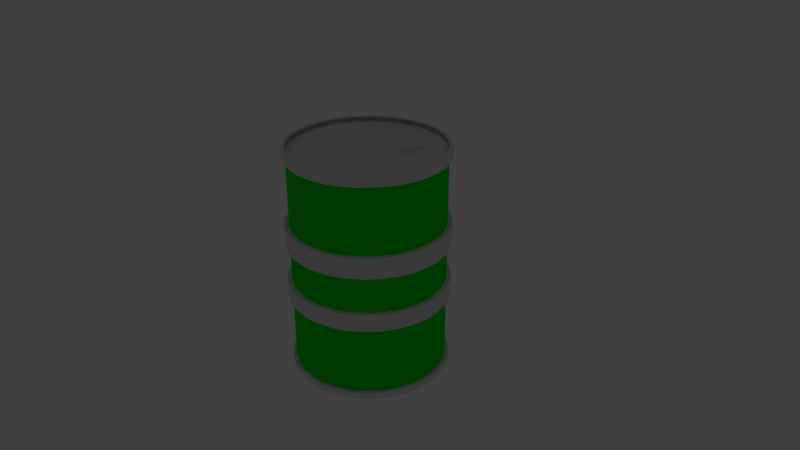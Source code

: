 # Source: blend.blend  (saved by Blender 2.79.0; exported with 4.5.12 LTS)
import bpy
from mathutils import Matrix  # noqa: F401  (used for matrix-valued properties, if any)

bpy.ops.wm.read_factory_settings(use_empty=True)
scene = bpy.context.scene
scene.name = 'Scene'

# ---- collections
col_collection_1 = bpy.data.collections.new('Collection 1'); scene.collection.children.link(col_collection_1)
col_collection_20 = bpy.data.collections.new('Collection 20'); scene.collection.children.link(col_collection_20)
col_collection_20.hide_render = True
col_collection_20.hide_viewport = True

# ---- materials (node trees are filled in below, after node groups)
mat_material_001 = bpy.data.materials.new('Material.001')
mat_material_001.alpha_threshold = 0.0
mat_material_001.use_transparent_shadow = False
mat_material_001.roughness = 0.5
mat_material = bpy.data.materials.new('Material')
mat_material.alpha_threshold = 0.0
mat_material.use_transparent_shadow = False
mat_material.diffuse_color = (0.8, 0.01289, 0.05845, 1.0)
mat_material.roughness = 0.5
mat_material_002 = bpy.data.materials.new('Material.002')
mat_material_002.alpha_threshold = 0.0
mat_material_002.use_transparent_shadow = False
mat_material_002.diffuse_color = (0.8, 0.1803, 0.6235, 1.0)
mat_material_002.roughness = 0.5
mat_material_003 = bpy.data.materials.new('Material.003')
mat_material_003.alpha_threshold = 0.0
mat_material_003.use_transparent_shadow = False
mat_material_003.diffuse_color = (0.0, 0.1246, 0.8, 1.0)
mat_material_003.roughness = 0.5
mat_material_004 = bpy.data.materials.new('Material.004')
mat_material_004.alpha_threshold = 0.0
mat_material_004.use_transparent_shadow = False
mat_material_004.diffuse_color = (0.8, 0.2227, 0.09072, 1.0)
mat_material_004.roughness = 0.5
mat_material_005 = bpy.data.materials.new('Material.005')
mat_material_005.alpha_threshold = 0.0
mat_material_005.use_transparent_shadow = False
mat_material_005.diffuse_color = (0.001138, 0.8, 0.004569, 1.0)
mat_material_005.roughness = 0.5

# ---- material node trees

# ---- world
world_world = bpy.data.worlds.new('World'); scene.world = world_world
world_world.color = (0.05088, 0.05088, 0.05088)
world_world.use_sun_shadow = False
world_world.sun_shadow_jitter_overblur = 0.0
world_world.cycles.sampling_method = 'MANUAL'

# ---- cameras
cam_camera = bpy.data.cameras.new('Camera')
cam_camera.clip_end = 100.0
cam_camera.lens = 35.0
cam_camera.sensor_width = 32.0
cam_camera.sensor_height = 18.0
cam_camera.ortho_scale = 7.314
cam_camera.dof.focus_distance = 0.0
cam_camera.dof.aperture_fstop = 128.0

# ---- lights
light_lamp = bpy.data.lights.new('Lamp', 'POINT')
light_lamp.transmission_factor = 0.0
light_lamp.cutoff_distance = 30.0
light_lamp.energy = 100.0
light_lamp.shadow_buffer_clip_start = 1.001
light_lamp.shadow_soft_size = 0.1
light_lamp.shadow_maximum_resolution = 0.006
light_lamp.use_absolute_resolution = True

# ---- meshes
me_cylinder = bpy.data.meshes.new('Cylinder')
me_cylinder.from_pydata([(0.0, 1.0, -1.0), (0.1951, 0.9808, -1.0), (0.3827, 0.9239, -1.0), (0.5556, 0.8315, -1.0), (0.7071, 0.7071, -1.0), (0.8315, 0.5556, -1.0), (0.9239, 0.3827, -1.0), (0.9808, 0.1951, -1.0), (1.0, 7.55e-08, -1.0), (0.9808, -0.1951, -1.0), (0.9239, -0.3827, -1.0), (0.8315, -0.5556, -1.0), (0.7071, -0.7071, -1.0), (0.5556, -0.8315, -1.0), (0.3827, -0.9239, -1.0), (0.1951, -0.9808, -1.0), (-3.258e-07, -1.0, -1.0), (-0.1951, -0.9808, -1.0), (-0.3827, -0.9239, -1.0), (-0.5556, -0.8315, -1.0), (-0.7071, -0.7071, -1.0), (-0.8315, -0.5556, -1.0), (-0.9239, -0.3827, -1.0), (-0.9808, -0.1951, -1.0), (-1.0, 9.656e-07, -1.0), (-0.9808, 0.1951, -1.0), (-0.9239, 0.3827, -1.0), (-0.8315, 0.5556, -1.0), (-0.7071, 0.7071, -1.0), (-0.5556, 0.8315, -1.0), (-0.3827, 0.9239, -1.0), (-0.1951, 0.9808, -1.0), (0.0, 1.0, -0.3333), (0.0, 1.0, 0.3333), (0.1951, 0.9808, 0.3333), (0.1951, 0.9808, -0.3333), (0.3827, 0.9239, 0.3333), (0.3827, 0.9239, -0.3333), (0.5556, 0.8315, 0.3333), (0.5556, 0.8315, -0.3333), (0.7071, 0.7071, 0.3333), (0.7071, 0.7071, -0.3333), (0.8315, 0.5556, 0.3333), (0.8315, 0.5556, -0.3333), (0.9239, 0.3827, 0.3333), (0.9239, 0.3827, -0.3333), (0.9808, 0.1951, 0.3333), (0.9808, 0.1951, -0.3333), (1.0, 7.55e-08, 0.3333), (1.0, 7.55e-08, -0.3333), (0.9808, -0.1951, 0.3333), (0.9808, -0.1951, -0.3333), (0.9239, -0.3827, 0.3333), (0.9239, -0.3827, -0.3333), (0.8315, -0.5556, 0.3333), (0.8315, -0.5556, -0.3333), (0.7071, -0.7071, 0.3333), (0.7071, -0.7071, -0.3333), (0.5556, -0.8315, 0.3333), (0.5556, -0.8315, -0.3333), (0.3827, -0.9239, 0.3333), (0.3827, -0.9239, -0.3333), (0.1951, -0.9808, 0.3333), (0.1951, -0.9808, -0.3333), (-3.258e-07, -1.0, 0.3333), (-3.258e-07, -1.0, -0.3333), (-0.1951, -0.9808, 0.3333), (-0.1951, -0.9808, -0.3333), (-0.3827, -0.9239, 0.3333), (-0.3827, -0.9239, -0.3333), (-0.5556, -0.8315, 0.3333), (-0.5556, -0.8315, -0.3333), (-0.7071, -0.7071, 0.3333), (-0.7071, -0.7071, -0.3333), (-0.8315, -0.5556, 0.3333), (-0.8315, -0.5556, -0.3333), (-0.9239, -0.3827, 0.3333), (-0.9239, -0.3827, -0.3333), (-0.9808, -0.1951, 0.3333), (-0.9808, -0.1951, -0.3333), (-1.0, 9.656e-07, 0.3333), (-1.0, 9.656e-07, -0.3333), (-0.9808, 0.1951, 0.3333), (-0.9808, 0.1951, -0.3333), (-0.9239, 0.3827, 0.3333), (-0.9239, 0.3827, -0.3333), (-0.8315, 0.5556, 0.3333), (-0.8315, 0.5556, -0.3333), (-0.7071, 0.7071, 0.3333), (-0.7071, 0.7071, -0.3333), (-0.5556, 0.8315, 0.3333), (-0.5556, 0.8315, -0.3333), (-0.3827, 0.9239, 0.3333), (-0.3827, 0.9239, -0.3333), (-0.1951, 0.9808, 0.3333), (-0.1951, 0.9808, -0.3333), (0.0, 1.0, 0.1504), (0.1951, 0.9808, 0.1504), (0.3827, 0.9239, 0.1504), (0.5556, 0.8315, 0.1504), (0.7071, 0.7071, 0.1504), (0.8315, 0.5556, 0.1504), (0.9239, 0.3827, 0.1504), (0.9808, 0.1951, 0.1504), (1.0, 7.55e-08, 0.1504), (0.9808, -0.1951, 0.1504), (0.9239, -0.3827, 0.1504), (0.8315, -0.5556, 0.1504), (0.7071, -0.7071, 0.1504), (0.5556, -0.8315, 0.1504), (0.3827, -0.9239, 0.1504), (0.1951, -0.9808, 0.1504), (-3.258e-07, -1.0, 0.1504), (-0.1951, -0.9808, 0.1504), (-0.3827, -0.9239, 0.1504), (-0.5556, -0.8315, 0.1504), (-0.7071, -0.7071, 0.1504), (-0.8315, -0.5556, 0.1504), (-0.9239, -0.3827, 0.1504), (-0.9808, -0.1951, 0.1504), (-1.0, 9.656e-07, 0.1504), (-0.9808, 0.1951, 0.1504), (-0.9239, 0.3827, 0.1504), (-0.8315, 0.5556, 0.1504), (-0.7071, 0.7071, 0.1504), (-0.5556, 0.8315, 0.1504), (-0.3827, 0.9239, 0.1504), (-0.1951, 0.9808, 0.1504), (0.1951, 0.9808, -0.1784), (0.3827, 0.9239, -0.1784), (0.5556, 0.8315, -0.1784), (0.7071, 0.7071, -0.1784), (0.8315, 0.5556, -0.1784), (0.9239, 0.3827, -0.1784), (0.9808, 0.1951, -0.1784), (1.0, 7.55e-08, -0.1784), (0.9808, -0.1951, -0.1784), (0.9239, -0.3827, -0.1784), (0.8315, -0.5556, -0.1784), (0.7071, -0.7071, -0.1784), (0.5556, -0.8315, -0.1784), (0.3827, -0.9239, -0.1784), (0.1951, -0.9808, -0.1784), (-3.258e-07, -1.0, -0.1784), (-0.1951, -0.9808, -0.1784), (-0.3827, -0.9239, -0.1784), (-0.5556, -0.8315, -0.1784), (-0.7071, -0.7071, -0.1784), (-0.8315, -0.5556, -0.1784), (-0.9239, -0.3827, -0.1784), (-0.9808, -0.1951, -0.1784), (-1.0, 9.656e-07, -0.1784), (-0.9808, 0.1951, -0.1784), (-0.9239, 0.3827, -0.1784), (-0.8315, 0.5556, -0.1784), (-0.7071, 0.7071, -0.1784), (-0.5556, 0.8315, -0.1784), (-0.3827, 0.9239, -0.1784), (-0.1951, 0.9808, -0.1784), (0.0, 1.0, -0.1784), (-0.2008, 1.039, 0.1504), (-0.2008, 1.039, 0.3333), (-0.005719, 1.058, 0.3333), (-0.005719, 1.058, 0.1504), (-0.5831, 0.8829, 0.1504), (-0.5831, 0.8829, 0.3333), (-0.4102, 0.9753, 0.3333), (-0.4102, 0.9753, 0.1504), (-0.8766, 0.5926, 0.1504), (-0.8766, 0.5926, 0.3333), (-0.7522, 0.7441, 0.3333), (-0.7522, 0.7441, 0.1504), (-1.037, 0.212, 0.1504), (-1.037, 0.212, 0.3333), (-0.9797, 0.3996, 0.3333), (-0.9797, 0.3996, 0.1504), (-1.039, -0.2008, 0.1504), (-1.039, -0.2008, 0.3333), (-1.058, -0.005718, 0.3333), (-1.058, -0.005718, 0.1504), (-0.8829, -0.5831, 0.1504), (-0.8829, -0.5831, 0.3333), (-0.9753, -0.4102, 0.3333), (-0.9753, -0.4102, 0.1504), (-0.5926, -0.8766, 0.1504), (-0.5926, -0.8766, 0.3333), (-0.7441, -0.7522, 0.3333), (-0.7441, -0.7522, 0.1504), (-0.212, -1.037, 0.1504), (-0.212, -1.037, 0.3333), (-0.3996, -0.9797, 0.3333), (-0.3996, -0.9797, 0.1504), (0.2008, -1.039, 0.1504), (0.2008, -1.039, 0.3333), (0.005718, -1.058, 0.3333), (0.005718, -1.058, 0.1504), (0.5831, -0.8829, 0.1504), (0.5831, -0.8829, 0.3333), (0.4102, -0.9753, 0.3333), (0.4102, -0.9753, 0.1504), (0.8766, -0.5926, 0.1504), (0.8766, -0.5926, 0.3333), (0.7522, -0.7441, 0.3333), (0.7522, -0.7441, 0.1504), (1.037, -0.212, 0.1504), (1.037, -0.212, 0.3333), (0.9797, -0.3996, 0.3333), (0.9797, -0.3996, 0.1504), (1.039, 0.2008, 0.1504), (1.039, 0.2008, 0.3333), (1.058, 0.005719, 0.3333), (1.058, 0.005719, 0.1504), (0.8829, 0.5831, 0.1504), (0.8829, 0.5831, 0.3333), (0.9753, 0.4102, 0.3333), (0.9753, 0.4102, 0.1504), (0.5926, 0.8766, 0.1504), (0.5926, 0.8766, 0.3333), (0.7441, 0.7522, 0.3333), (0.7441, 0.7522, 0.1504), (0.212, 1.037, 0.1504), (0.212, 1.037, 0.3333), (0.3996, 0.9797, 0.3333), (0.3996, 0.9797, 0.1504), (-0.2008, 1.039, -0.3333), (-0.2008, 1.039, -0.1784), (-0.005719, 1.058, -0.1784), (-0.005719, 1.058, -0.3333), (-0.5831, 0.8829, -0.3333), (-0.5831, 0.8829, -0.1784), (-0.4102, 0.9753, -0.1784), (-0.4102, 0.9753, -0.3333), (-0.8766, 0.5926, -0.3333), (-0.8766, 0.5926, -0.1784), (-0.7522, 0.7441, -0.1784), (-0.7522, 0.7441, -0.3333), (-1.037, 0.212, -0.3333), (-1.037, 0.212, -0.1784), (-0.9797, 0.3996, -0.1784), (-0.9797, 0.3996, -0.3333), (-1.039, -0.2008, -0.3333), (-1.039, -0.2008, -0.1784), (-1.058, -0.005718, -0.1784), (-1.058, -0.005718, -0.3333), (-0.8829, -0.5831, -0.3333), (-0.8829, -0.5831, -0.1784), (-0.9753, -0.4102, -0.1784), (-0.9753, -0.4102, -0.3333), (-0.5926, -0.8766, -0.3333), (-0.5926, -0.8766, -0.1784), (-0.7441, -0.7522, -0.1784), (-0.7441, -0.7522, -0.3333), (-0.212, -1.037, -0.3333), (-0.212, -1.037, -0.1784), (-0.3996, -0.9797, -0.1784), (-0.3996, -0.9797, -0.3333), (0.2008, -1.039, -0.3333), (0.2008, -1.039, -0.1784), (0.005718, -1.058, -0.1784), (0.005718, -1.058, -0.3333), (0.5831, -0.8829, -0.3333), (0.5831, -0.8829, -0.1784), (0.4102, -0.9753, -0.1784), (0.4102, -0.9753, -0.3333), (0.8766, -0.5926, -0.3333), (0.8766, -0.5926, -0.1784), (0.7522, -0.7441, -0.1784), (0.7522, -0.7441, -0.3333), (1.037, -0.212, -0.3333), (1.037, -0.212, -0.1784), (0.9797, -0.3996, -0.1784), (0.9797, -0.3996, -0.3333), (1.039, 0.2008, -0.3333), (1.039, 0.2008, -0.1784), (1.058, 0.005719, -0.1784), (1.058, 0.005719, -0.3333), (0.8829, 0.5831, -0.3333), (0.8829, 0.5831, -0.1784), (0.9753, 0.4102, -0.1784), (0.9753, 0.4102, -0.3333), (0.5926, 0.8766, -0.3333), (0.5926, 0.8766, -0.1784), (0.7441, 0.7522, -0.1784), (0.7441, 0.7522, -0.3333), (0.212, 1.037, -0.3333), (0.212, 1.037, -0.1784), (0.3996, 0.9797, -0.1784), (0.3996, 0.9797, -0.3333), (0.0, 1.0, 0.9282), (0.1951, 0.9808, 0.9282), (0.3827, 0.9239, 0.9282), (0.5556, 0.8315, 0.9282), (0.7071, 0.7071, 0.9282), (0.8315, 0.5556, 0.9282), (0.9239, 0.3827, 0.9282), (0.9808, 0.1951, 0.9282), (1.0, 7.55e-08, 0.9282), (0.9808, -0.1951, 0.9282), (0.9239, -0.3827, 0.9282), (0.8315, -0.5556, 0.9282), (0.7071, -0.7071, 0.9282), (0.5556, -0.8315, 0.9282), (0.3827, -0.9239, 0.9282), (0.1951, -0.9808, 0.9282), (-3.258e-07, -1.0, 0.9282), (-0.1951, -0.9808, 0.9282), (-0.3827, -0.9239, 0.9282), (-0.5556, -0.8315, 0.9282), (-0.7071, -0.7071, 0.9282), (-0.8315, -0.5556, 0.9282), (-0.9239, -0.3827, 0.9282), (-0.9808, -0.1951, 0.9282), (-1.0, 9.656e-07, 0.9282), (-0.9808, 0.1951, 0.9282), (-0.9239, 0.3827, 0.9282), (-0.8315, 0.5556, 0.9282), (-0.7071, 0.7071, 0.9282), (-0.5556, 0.8315, 0.9282), (-0.3827, 0.9239, 0.9282), (-0.1951, 0.9808, 0.9282), (0.1951, 0.9808, -0.9453), (0.3827, 0.9239, -0.9453), (0.5556, 0.8315, -0.9453), (0.7071, 0.7071, -0.9453), (0.8315, 0.5556, -0.9453), (0.9239, 0.3827, -0.9453), (0.9808, 0.1951, -0.9453), (1.0, 7.55e-08, -0.9453), (0.9808, -0.1951, -0.9453), (0.9239, -0.3827, -0.9453), (0.8315, -0.5556, -0.9453), (0.7071, -0.7071, -0.9453), (0.5556, -0.8315, -0.9453), (0.3827, -0.9239, -0.9453), (0.1951, -0.9808, -0.9453), (-3.258e-07, -1.0, -0.9453), (-0.1951, -0.9808, -0.9453), (-0.3827, -0.9239, -0.9453), (-0.5556, -0.8315, -0.9453), (-0.7071, -0.7071, -0.9453), (-0.8315, -0.5556, -0.9453), (-0.9239, -0.3827, -0.9453), (-0.9808, -0.1951, -0.9453), (-1.0, 9.656e-07, -0.9453), (-0.9808, 0.1951, -0.9453), (-0.9239, 0.3827, -0.9453), (-0.8315, 0.5556, -0.9453), (-0.7071, 0.7071, -0.9453), (-0.5556, 0.8315, -0.9453), (-0.3827, 0.9239, -0.9453), (-0.1951, 0.9808, -0.9453), (0.0, 1.0, -0.9453), (0.004572, 1.046, 0.9282), (0.1951, 0.9808, 1.004), (0.3827, 0.9239, 1.004), (0.1997, 1.027, 0.9282), (0.4047, 0.965, 0.9282), (0.5556, 0.8315, 1.004), (0.7071, 0.7071, 1.004), (0.5776, 0.8726, 0.9282), (0.7432, 0.7367, 0.9282), (0.8315, 0.5556, 1.004), (0.9239, 0.3827, 1.004), (0.8675, 0.5852, 0.9282), (0.9685, 0.3962, 0.9282), (0.9808, 0.1951, 1.004), (1.0, 7.55e-08, 1.004), (1.025, 0.2086, 0.9282), (1.046, -0.004572, 0.9282), (0.9808, -0.1951, 1.004), (0.9239, -0.3827, 1.004), (1.027, -0.1997, 0.9282), (0.965, -0.4047, 0.9282), (0.8315, -0.5556, 1.004), (0.7071, -0.7071, 1.004), (0.8726, -0.5776, 0.9282), (0.7367, -0.7432, 0.9282), (0.5556, -0.8315, 1.004), (0.3827, -0.9239, 1.004), (0.5852, -0.8675, 0.9282), (0.3962, -0.9685, 0.9282), (0.1951, -0.9808, 1.004), (-3.258e-07, -1.0, 1.004), (0.2086, -1.025, 0.9282), (-0.004573, -1.046, 0.9282), (-0.1951, -0.9808, 1.004), (-0.3827, -0.9239, 1.004), (-0.1997, -1.027, 0.9282), (-0.4047, -0.965, 0.9282), (-0.5556, -0.8315, 1.004), (-0.7071, -0.7071, 1.004), (-0.5776, -0.8726, 0.9282), (-0.7432, -0.7367, 0.9282), (-0.8315, -0.5556, 1.004), (-0.9239, -0.3827, 1.004), (-0.8675, -0.5852, 0.9282), (-0.9685, -0.3962, 0.9282), (-0.9808, -0.1951, 1.004), (-1.0, 9.656e-07, 1.004), (-1.025, -0.2086, 0.9282), (-1.046, 0.004573, 0.9282), (-0.9808, 0.1951, 1.004), (-0.9239, 0.3827, 1.004), (-1.027, 0.1997, 0.9282), (-0.965, 0.4047, 0.9282), (-0.8315, 0.5556, 1.004), (-0.7071, 0.7071, 1.004), (-0.8726, 0.5776, 0.9282), (-0.7367, 0.7432, 0.9282), (-0.5556, 0.8315, 1.004), (-0.3827, 0.9239, 1.004), (-0.5852, 0.8675, 0.9282), (-0.3962, 0.9685, 0.9282), (0.0, 1.0, 1.004), (-0.1951, 0.9808, 1.004), (-0.2086, 1.025, 0.9282), (-0.1997, 1.027, -1.0), (-0.1997, 1.027, -0.9453), (-0.004572, 1.046, -0.9453), (-0.004572, 1.046, -1.0), (-0.5776, 0.8726, -1.0), (-0.5776, 0.8726, -0.9453), (-0.4047, 0.965, -0.9453), (-0.4047, 0.965, -1.0), (-0.8675, 0.5852, -1.0), (-0.8675, 0.5852, -0.9453), (-0.7432, 0.7367, -0.9453), (-0.7432, 0.7367, -1.0), (-1.025, 0.2086, -1.0), (-1.025, 0.2086, -0.9453), (-0.9685, 0.3962, -0.9453), (-0.9685, 0.3962, -1.0), (-1.027, -0.1997, -1.0), (-1.027, -0.1997, -0.9453), (-1.046, -0.004571, -0.9453), (-1.046, -0.004571, -1.0), (-0.8726, -0.5776, -1.0), (-0.8726, -0.5776, -0.9453), (-0.965, -0.4047, -0.9453), (-0.965, -0.4047, -1.0), (-0.5852, -0.8675, -1.0), (-0.5852, -0.8675, -0.9453), (-0.7367, -0.7432, -0.9453), (-0.7367, -0.7432, -1.0), (-0.2086, -1.025, -1.0), (-0.2086, -1.025, -0.9453), (-0.3962, -0.9685, -0.9453), (-0.3962, -0.9685, -1.0), (0.1997, -1.027, -1.0), (0.1997, -1.027, -0.9453), (0.004572, -1.046, -0.9453), (0.004572, -1.046, -1.0), (0.5776, -0.8726, -1.0), (0.5776, -0.8726, -0.9453), (0.4047, -0.965, -0.9453), (0.4047, -0.965, -1.0), (0.8675, -0.5852, -1.0), (0.8675, -0.5852, -0.9453), (0.7432, -0.7367, -0.9453), (0.7432, -0.7367, -1.0), (1.025, -0.2086, -1.0), (1.025, -0.2086, -0.9453), (0.9685, -0.3962, -0.9453), (0.9685, -0.3962, -1.0), (1.027, 0.1997, -1.0), (1.027, 0.1997, -0.9453), (1.046, 0.004572, -0.9453), (1.046, 0.004572, -1.0), (0.8726, 0.5776, -1.0), (0.8726, 0.5776, -0.9453), (0.965, 0.4047, -0.9453), (0.965, 0.4047, -1.0), (0.5852, 0.8675, -1.0), (0.5852, 0.8675, -0.9453), (0.7367, 0.7432, -0.9453), (0.7367, 0.7432, -1.0), (0.2086, 1.025, -1.0), (0.2086, 1.025, -0.9453), (0.3962, 0.9685, -0.9453), (0.3962, 0.9685, -1.0), (0.004572, 1.046, 1.004), (0.1997, 1.027, 1.004), (0.4047, 0.965, 1.004), (0.5776, 0.8726, 1.004), (0.7432, 0.7367, 1.004), (0.8675, 0.5852, 1.004), (0.9685, 0.3962, 1.004), (1.025, 0.2086, 1.004), (1.046, -0.004572, 1.004), (1.027, -0.1997, 1.004), (0.965, -0.4047, 1.004), (0.8726, -0.5776, 1.004), (0.7367, -0.7432, 1.004), (0.5852, -0.8675, 1.004), (0.3962, -0.9685, 1.004), (0.2086, -1.025, 1.004), (-0.004573, -1.046, 1.004), (-0.1997, -1.027, 1.004), (-0.4047, -0.965, 1.004), (-0.5776, -0.8726, 1.004), (-0.7432, -0.7367, 1.004), (-0.8675, -0.5852, 1.004), (-0.9685, -0.3962, 1.004), (-1.025, -0.2086, 1.004), (-1.046, 0.004573, 1.004), (-1.027, 0.1997, 1.004), (-0.965, 0.4047, 1.004), (-0.8726, 0.5776, 1.004), (-0.7367, 0.7432, 1.004), (-0.5852, 0.8675, 1.004), (-0.3962, 0.9685, 1.004), (-0.2086, 1.025, 1.004), (-3.725e-09, 1.0, 0.9611), (0.1951, 0.9808, 0.9611), (0.3827, 0.9239, 0.9611), (0.5556, 0.8315, 0.9611), (0.7071, 0.7071, 0.9611), (0.8315, 0.5556, 0.9611), (0.9239, 0.3827, 0.9611), (0.9808, 0.1951, 0.9611), (1.0, 7.451e-08, 0.9611), (0.9808, -0.1951, 0.9611), (0.9239, -0.3827, 0.9611), (0.8315, -0.5556, 0.9611), (0.7071, -0.7071, 0.9611), (0.5556, -0.8315, 0.9611), (0.3827, -0.9239, 0.9611), (0.1951, -0.9808, 0.9611), (-3.278e-07, -1.0, 0.9611), (-0.1951, -0.9808, 0.9611), (-0.3827, -0.9239, 0.9611), (-0.5556, -0.8315, 0.9611), (-0.7071, -0.7071, 0.9611), (-0.8315, -0.5556, 0.9611), (-0.9239, -0.3827, 0.9611), (-0.9808, -0.1951, 0.9611), (-1.0, 9.686e-07, 0.9611), (-0.9808, 0.1951, 0.9611), (-0.9239, 0.3827, 0.9611), (-0.8315, 0.5556, 0.9611), (-0.7071, 0.7071, 0.9611), (-0.5556, 0.8315, 0.9611), (-0.3827, 0.9239, 0.9611), (-0.1951, 0.9808, 0.9611), (-7.498e-09, 1.0, -0.9418), (0.1951, 0.9808, -0.9418), (0.3827, 0.9239, -0.9418), (0.5556, 0.8315, -0.9418), (0.7071, 0.7071, -0.9418), (0.8315, 0.5556, -0.9418), (0.9239, 0.3827, -0.9418), (0.9808, 0.1951, -0.9418), (1.0, 7.55e-08, -0.9418), (0.9808, -0.1951, -0.9418), (0.9239, -0.3827, -0.9418), (0.8315, -0.5556, -0.9418), (0.7071, -0.7071, -0.9418), (0.5556, -0.8315, -0.9418), (0.3827, -0.9239, -0.9418), (0.1951, -0.9808, -0.9418), (-3.333e-07, -1.0, -0.9418), (-0.1951, -0.9808, -0.9418), (-0.3827, -0.9239, -0.9418), (-0.5556, -0.8315, -0.9418), (-0.7071, -0.7071, -0.9418), (-0.8315, -0.5556, -0.9418), (-0.9239, -0.3827, -0.9418), (-0.9808, -0.1951, -0.9418), (-1.0, 9.656e-07, -0.9418), (-0.9808, 0.1951, -0.9418), (-0.9239, 0.3827, -0.9418), (-0.8315, 0.5556, -0.9418), (-0.7071, 0.7071, -0.9418), (-0.5556, 0.8315, -0.9418), (-0.3827, 0.9239, -0.9418), (-0.1951, 0.9808, -0.9418), (0.4217, 0.4935, 0.9611), (0.4577, 0.3945, 0.9611), (0.4319, 0.272, 0.9611), (0.2743, 0.2709, 0.9611), (0.2013, 0.2805, 0.9611), (0.1498, 0.3294, 0.9611), (0.1265, 0.4332, 0.9611), (0.1519, 0.5017, 0.9611), (0.2444, 0.5591, 0.9611), (0.4217, 0.4935, 0.9973), (0.4577, 0.3945, 0.9973), (0.4319, 0.272, 0.9973), (0.2743, 0.2709, 0.9973), (0.2013, 0.2805, 0.9973), (0.1498, 0.3294, 0.9973), (0.1265, 0.4332, 0.9973), (0.1519, 0.5017, 0.9973), (0.2444, 0.5591, 0.9973)], [], [(30, 31, 575, 574), (350, 95, 32, 351), (349, 93, 95, 350), (348, 91, 93, 349), (347, 89, 91, 348), (346, 87, 89, 347), (345, 85, 87, 346), (344, 83, 85, 345), (343, 81, 83, 344), (342, 79, 81, 343), (341, 77, 79, 342), (340, 75, 77, 341), (339, 73, 75, 340), (338, 71, 73, 339), (337, 69, 71, 338), (336, 67, 69, 337), (335, 65, 67, 336), (334, 63, 65, 335), (333, 61, 63, 334), (332, 59, 61, 333), (331, 57, 59, 332), (330, 55, 57, 331), (329, 53, 55, 330), (328, 51, 53, 329), (327, 49, 51, 328), (326, 47, 49, 327), (325, 45, 47, 326), (324, 43, 45, 325), (323, 41, 43, 324), (322, 39, 41, 323), (321, 37, 39, 322), (320, 35, 37, 321), (351, 32, 35, 320), (159, 96, 97, 128), (128, 97, 98, 129), (129, 98, 99, 130), (130, 99, 100, 131), (131, 100, 101, 132), (132, 101, 102, 133), (133, 102, 103, 134), (134, 103, 104, 135), (135, 104, 105, 136), (136, 105, 106, 137), (137, 106, 107, 138), (138, 107, 108, 139), (139, 108, 109, 140), (140, 109, 110, 141), (141, 110, 111, 142), (142, 111, 112, 143), (143, 112, 113, 144), (144, 113, 114, 145), (145, 114, 115, 146), (146, 115, 116, 147), (147, 116, 117, 148), (148, 117, 118, 149), (149, 118, 119, 150), (150, 119, 120, 151), (151, 120, 121, 152), (152, 121, 122, 153), (153, 122, 123, 154), (154, 123, 124, 155), (155, 124, 125, 156), (156, 125, 126, 157), (157, 126, 127, 158), (158, 127, 96, 159), (33, 288, 289, 34), (34, 289, 290, 36), (36, 290, 291, 38), (38, 291, 292, 40), (40, 292, 293, 42), (42, 293, 294, 44), (44, 294, 295, 46), (46, 295, 296, 48), (48, 296, 297, 50), (50, 297, 298, 52), (52, 298, 299, 54), (54, 299, 300, 56), (56, 300, 301, 58), (58, 301, 302, 60), (60, 302, 303, 62), (62, 303, 304, 64), (64, 304, 305, 66), (66, 305, 306, 68), (68, 306, 307, 70), (70, 307, 308, 72), (72, 308, 309, 74), (74, 309, 310, 76), (76, 310, 311, 78), (78, 311, 312, 80), (80, 312, 313, 82), (82, 313, 314, 84), (84, 314, 315, 86), (86, 315, 316, 88), (88, 316, 317, 90), (90, 317, 318, 92), (92, 318, 319, 94), (94, 319, 288, 33), (160, 161, 162, 163), (33, 162, 161, 94), (127, 160, 163, 96), (164, 165, 166, 167), (92, 166, 165, 90), (125, 164, 167, 126), (168, 169, 170, 171), (88, 170, 169, 86), (123, 168, 171, 124), (172, 173, 174, 175), (84, 174, 173, 82), (121, 172, 175, 122), (176, 177, 178, 179), (80, 178, 177, 78), (119, 176, 179, 120), (180, 181, 182, 183), (76, 182, 181, 74), (117, 180, 183, 118), (184, 185, 186, 187), (72, 186, 185, 70), (115, 184, 187, 116), (188, 189, 190, 191), (68, 190, 189, 66), (113, 188, 191, 114), (192, 193, 194, 195), (64, 194, 193, 62), (111, 192, 195, 112), (196, 197, 198, 199), (60, 198, 197, 58), (109, 196, 199, 110), (200, 201, 202, 203), (56, 202, 201, 54), (107, 200, 203, 108), (204, 205, 206, 207), (52, 206, 205, 50), (105, 204, 207, 106), (208, 209, 210, 211), (48, 210, 209, 46), (103, 208, 211, 104), (212, 213, 214, 215), (44, 214, 213, 42), (101, 212, 215, 102), (216, 217, 218, 219), (40, 218, 217, 38), (99, 216, 219, 100), (220, 221, 222, 223), (36, 222, 221, 34), (97, 220, 223, 98), (224, 225, 226, 227), (159, 226, 225, 158), (95, 224, 227, 32), (228, 229, 230, 231), (157, 230, 229, 156), (91, 228, 231, 93), (232, 233, 234, 235), (155, 234, 233, 154), (87, 232, 235, 89), (236, 237, 238, 239), (153, 238, 237, 152), (83, 236, 239, 85), (240, 241, 242, 243), (151, 242, 241, 150), (79, 240, 243, 81), (244, 245, 246, 247), (149, 246, 245, 148), (75, 244, 247, 77), (248, 249, 250, 251), (147, 250, 249, 146), (71, 248, 251, 73), (252, 253, 254, 255), (145, 254, 253, 144), (67, 252, 255, 69), (256, 257, 258, 259), (143, 258, 257, 142), (63, 256, 259, 65), (260, 261, 262, 263), (141, 262, 261, 140), (59, 260, 263, 61), (264, 265, 266, 267), (139, 266, 265, 138), (55, 264, 267, 57), (268, 269, 270, 271), (137, 270, 269, 136), (51, 268, 271, 53), (272, 273, 274, 275), (135, 274, 273, 134), (47, 272, 275, 49), (276, 277, 278, 279), (133, 278, 277, 132), (43, 276, 279, 45), (280, 281, 282, 283), (131, 282, 281, 130), (39, 280, 283, 41), (284, 285, 286, 287), (129, 286, 285, 128), (35, 284, 287, 37), (378, 377, 493, 494), (312, 311, 397, 398), (382, 381, 495, 496), (310, 309, 393, 394), (395, 501, 502, 396), (374, 373, 491, 492), (291, 290, 354, 357), (289, 288, 413, 353), (410, 510, 511, 414), (316, 315, 405, 406), (314, 313, 401, 402), (370, 369, 489, 490), (295, 294, 362, 365), (293, 292, 358, 361), (406, 508, 509, 409), (359, 483, 484, 360), (366, 365, 487, 488), (384, 496, 497, 387), (352, 480, 481, 355), (402, 506, 507, 405), (288, 319, 414, 413), (318, 317, 409, 410), (362, 361, 485, 486), (387, 497, 498, 388), (299, 298, 370, 373), (398, 504, 505, 401), (297, 296, 366, 369), (380, 494, 495, 383), (358, 357, 483, 484), (383, 495, 496, 384), (408, 508, 509, 411), (394, 502, 503, 397), (303, 302, 378, 381), (301, 300, 374, 377), (354, 353, 481, 482), (407, 507, 508, 408), (415, 511, 480, 352), (390, 500, 501, 393), (307, 306, 386, 389), (305, 304, 382, 385), (414, 511, 480, 413), (376, 492, 493, 379), (371, 489, 490, 372), (386, 498, 499, 389), (311, 310, 394, 397), (309, 308, 390, 393), (416, 417, 418, 419), (351, 418, 417, 350), (31, 416, 419, 0), (420, 421, 422, 423), (349, 422, 421, 348), (29, 420, 423, 30), (333, 334, 449, 454), (424, 425, 426, 427), (347, 426, 425, 346), (27, 424, 427, 28), (14, 455, 448, 15), (453, 452, 459, 458), (428, 429, 430, 431), (345, 430, 429, 344), (25, 428, 431, 26), (12, 459, 452, 13), (331, 332, 453, 458), (432, 433, 434, 435), (343, 434, 433, 342), (23, 432, 435, 24), (457, 456, 463, 462), (329, 330, 457, 462), (436, 437, 438, 439), (341, 438, 437, 340), (21, 436, 439, 22), (10, 463, 456, 11), (461, 460, 467, 466), (440, 441, 442, 443), (339, 442, 441, 338), (19, 440, 443, 20), (8, 467, 460, 9), (327, 328, 461, 466), (444, 445, 446, 447), (337, 446, 445, 336), (17, 444, 447, 18), (465, 464, 471, 470), (6, 471, 464, 7), (448, 449, 450, 451), (335, 450, 449, 334), (15, 448, 451, 16), (325, 326, 465, 470), (469, 468, 475, 474), (452, 453, 454, 455), (333, 454, 453, 332), (13, 452, 455, 14), (323, 324, 469, 474), (4, 475, 468, 5), (456, 457, 458, 459), (331, 458, 457, 330), (11, 456, 459, 12), (473, 472, 479, 478), (2, 479, 472, 3), (460, 461, 462, 463), (329, 462, 461, 328), (9, 460, 463, 10), (321, 322, 473, 478), (419, 418, 477, 476), (464, 465, 466, 467), (327, 466, 465, 326), (7, 464, 467, 8), (1, 0, 419, 476), (320, 477, 418, 351), (468, 469, 470, 471), (325, 470, 469, 324), (5, 468, 471, 6), (417, 416, 423, 422), (30, 423, 416, 31), (472, 473, 474, 475), (323, 474, 473, 322), (3, 472, 475, 4), (349, 350, 417, 422), (421, 420, 427, 426), (476, 477, 478, 479), (321, 478, 477, 320), (1, 476, 479, 2), (28, 427, 420, 29), (347, 348, 421, 426), (399, 503, 504, 400), (372, 490, 491, 375), (410, 409, 509, 510), (382, 496, 497, 385), (406, 405, 507, 508), (378, 494, 495, 381), (402, 401, 505, 506), (374, 492, 493, 377), (370, 490, 491, 373), (398, 397, 503, 504), (366, 488, 489, 369), (394, 393, 501, 502), (362, 486, 487, 365), (390, 389, 499, 500), (358, 484, 485, 361), (386, 385, 497, 498), (354, 482, 483, 357), (413, 480, 481, 353), (449, 448, 455, 454), (16, 451, 444, 17), (335, 336, 445, 450), (445, 444, 451, 450), (18, 447, 440, 19), (337, 338, 441, 446), (441, 440, 447, 446), (20, 443, 436, 21), (339, 340, 437, 442), (437, 436, 443, 442), (22, 439, 432, 23), (341, 342, 433, 438), (433, 432, 439, 438), (24, 435, 428, 25), (343, 344, 429, 434), (429, 428, 435, 434), (345, 346, 425, 430), (26, 431, 424, 27), (425, 424, 431, 430), (110, 199, 192, 111), (193, 192, 199, 198), (60, 62, 193, 198), (108, 203, 196, 109), (197, 196, 203, 202), (56, 58, 197, 202), (106, 207, 200, 107), (201, 200, 207, 206), (52, 54, 201, 206), (104, 211, 204, 105), (205, 204, 211, 210), (48, 50, 205, 210), (102, 215, 208, 103), (209, 208, 215, 214), (44, 46, 209, 214), (100, 219, 212, 101), (213, 212, 219, 218), (40, 42, 213, 218), (98, 223, 216, 99), (217, 216, 223, 222), (36, 38, 217, 222), (97, 96, 163, 220), (163, 162, 221, 220), (34, 221, 162, 33), (126, 167, 160, 127), (161, 160, 167, 166), (92, 94, 161, 166), (124, 171, 164, 125), (165, 164, 171, 170), (88, 90, 165, 170), (122, 175, 168, 123), (169, 168, 175, 174), (84, 86, 169, 174), (120, 179, 172, 121), (173, 172, 179, 178), (80, 82, 173, 178), (118, 183, 176, 119), (177, 176, 183, 182), (76, 78, 177, 182), (116, 187, 180, 117), (181, 180, 187, 186), (72, 74, 181, 186), (114, 191, 184, 115), (185, 184, 191, 190), (68, 70, 185, 190), (112, 195, 188, 113), (189, 188, 195, 194), (64, 66, 189, 194), (57, 267, 260, 59), (261, 260, 267, 266), (139, 140, 261, 266), (53, 271, 264, 55), (265, 264, 271, 270), (137, 138, 265, 270), (49, 275, 268, 51), (269, 268, 275, 274), (135, 136, 269, 274), (45, 279, 272, 47), (273, 272, 279, 278), (133, 134, 273, 278), (41, 283, 276, 43), (277, 276, 283, 282), (131, 132, 277, 282), (37, 287, 280, 39), (281, 280, 287, 286), (129, 130, 281, 286), (35, 32, 227, 284), (227, 226, 285, 284), (128, 285, 226, 159), (93, 231, 224, 95), (225, 224, 231, 230), (157, 158, 225, 230), (89, 235, 228, 91), (229, 228, 235, 234), (155, 156, 229, 234), (85, 239, 232, 87), (233, 232, 239, 238), (153, 154, 233, 238), (81, 243, 236, 83), (237, 236, 243, 242), (151, 152, 237, 242), (77, 247, 240, 79), (241, 240, 247, 246), (149, 150, 241, 246), (73, 251, 244, 75), (245, 244, 251, 250), (147, 148, 245, 250), (69, 255, 248, 71), (249, 248, 255, 254), (145, 146, 249, 254), (65, 259, 252, 67), (253, 252, 259, 258), (143, 144, 253, 258), (61, 263, 256, 63), (257, 256, 263, 262), (141, 142, 257, 262), (367, 487, 488, 368), (356, 482, 483, 359), (388, 498, 499, 391), (306, 305, 385, 386), (403, 505, 506, 404), (308, 307, 389, 390), (360, 484, 485, 363), (392, 500, 501, 395), (375, 491, 492, 376), (302, 301, 377, 378), (404, 506, 507, 407), (304, 303, 381, 382), (379, 493, 494, 380), (298, 297, 369, 370), (411, 509, 510, 412), (300, 299, 373, 374), (364, 486, 487, 367), (396, 502, 503, 399), (294, 293, 361, 362), (296, 295, 365, 366), (368, 488, 489, 371), (391, 499, 500, 392), (317, 316, 406, 409), (319, 318, 410, 414), (363, 485, 486, 364), (290, 289, 353, 354), (355, 481, 482, 356), (292, 291, 357, 358), (400, 504, 505, 403), (313, 312, 398, 401), (315, 314, 402, 405), (412, 510, 511, 415), (377, 378, 526, 525), (290, 356, 359, 291), (359, 360, 292, 291), (360, 363, 293, 292), (293, 363, 364, 294), (294, 364, 367, 295), (295, 367, 368, 296), (296, 368, 371, 297), (297, 371, 372, 298), (298, 372, 375, 299), (299, 375, 376, 300), (300, 376, 379, 301), (301, 379, 380, 302), (302, 380, 383, 303), (303, 383, 384, 304), (304, 384, 387, 305), (305, 387, 388, 306), (306, 388, 391, 307), (307, 391, 392, 308), (308, 392, 395, 309), (309, 395, 396, 310), (310, 396, 399, 311), (311, 399, 400, 312), (312, 400, 403, 313), (313, 403, 404, 314), (314, 404, 407, 315), (315, 407, 408, 316), (316, 408, 411, 317), (317, 411, 412, 318), (318, 412, 415, 319), (319, 415, 352, 288), (288, 352, 355, 289), (289, 355, 356, 290), (576, 584, 583, 582, 581, 580, 579, 578, 577), (413, 353, 513, 512), (409, 410, 542, 541), (397, 398, 536, 535), (361, 362, 518, 517), (353, 354, 514, 513), (366, 369, 521, 520), (386, 389, 531, 530), (405, 406, 540, 539), (369, 370, 522, 521), (381, 382, 528, 527), (374, 377, 525, 524), (414, 413, 512, 543), (394, 397, 535, 534), (382, 385, 529, 528), (358, 361, 517, 516), (370, 373, 523, 522), (365, 366, 520, 519), (357, 358, 516, 515), (402, 405, 539, 538), (385, 386, 530, 529), (390, 393, 533, 532), (378, 381, 527, 526), (373, 374, 524, 523), (410, 414, 543, 542), (393, 394, 534, 533), (398, 401, 537, 536), (362, 365, 519, 518), (354, 357, 515, 514), (401, 402, 538, 537), (406, 409, 541, 540), (389, 390, 532, 531), (544, 545, 546, 547, 548, 549, 550, 551, 552, 553, 554, 555, 556, 557, 558, 559, 560, 561, 562, 563, 564, 565, 566, 567, 568, 569, 570, 571, 572, 573, 574, 575), (21, 22, 566, 565), (6, 7, 551, 550), (24, 25, 569, 568), (15, 16, 560, 559), (0, 1, 545, 544), (25, 26, 570, 569), (28, 29, 573, 572), (1, 2, 546, 545), (19, 20, 564, 563), (10, 11, 555, 554), (4, 5, 549, 548), (29, 30, 574, 573), (23, 24, 568, 567), (14, 15, 559, 558), (5, 6, 550, 549), (8, 9, 553, 552), (18, 19, 563, 562), (9, 10, 554, 553), (27, 28, 572, 571), (12, 13, 557, 556), (3, 4, 548, 547), (31, 0, 544, 575), (13, 14, 558, 557), (22, 23, 567, 566), (7, 8, 552, 551), (16, 17, 561, 560), (26, 27, 571, 570), (17, 18, 562, 561), (2, 3, 547, 546), (20, 21, 565, 564), (11, 12, 556, 555), (587, 588, 589, 590, 591, 592, 593, 585, 586), (512, 543, 542, 541, 540, 539, 538, 537, 536, 535, 534, 533, 532, 531, 530, 529, 528, 527, 526, 525, 524, 523, 522, 521, 520, 519, 518, 517, 516, 515, 514, 513), (582, 583, 592, 591), (580, 581, 590, 589), (578, 579, 588, 587), (583, 584, 593, 592), (576, 577, 586, 585), (581, 582, 591, 590), (579, 580, 589, 588), (584, 576, 585, 593), (577, 578, 587, 586)])
me_cylinder.polygons.foreach_set('material_index', [0, 5, 5, 5, 5, 5, 5, 5, 5, 5, 5, 5, 5, 5, 5, 5, 5, 5, 5, 5, 5, 5, 5, 5, 5, 5, 5, 5, 5, 5, 5, 5, 5, 5, 5, 5, 5, 5, 5, 5, 5, 5, 5, 5, 5, 5, 5, 5, 5, 5, 5, 5, 5, 5, 5, 5, 5, 5, 5, 5, 5, 5, 5, 5, 5, 5, 5, 5, 5, 5, 5, 5, 5, 5, 5, 5, 5, 5, 5, 5, 5, 5, 5, 5, 5, 5, 5, 5, 5, 5, 5, 5, 5, 5, 5, 5, 5, 0, 0, 0, 0, 0, 0, 0, 0, 0, 0, 0, 0, 0, 0, 0, 0, 0, 0, 0, 0, 0, 0, 0, 0, 0, 0, 0, 0, 0, 0, 0, 0, 0, 0, 0, 0, 0, 0, 0, 0, 0, 0, 0, 0, 0, 0, 0, 0, 0, 0, 0, 0, 0, 0, 0, 0, 0, 0, 0, 0, 0, 0, 0, 0, 0, 0, 0, 0, 0, 0, 0, 0, 0, 0, 0, 0, 0, 0, 0, 0, 0, 0, 0, 0, 0, 0, 0, 0, 0, 0, 0, 0, 0, 0, 0, 0, 0, 0, 0, 0, 0, 0, 0, 0, 0, 0, 0, 0, 0, 0, 0, 0, 0, 0, 0, 0, 0, 0, 0, 0, 0, 0, 0, 0, 0, 0, 0, 0, 0, 0, 0, 0, 0, 0, 0, 0, 0, 0, 0, 0, 0, 0, 0, 0, 0, 0, 0, 0, 0, 0, 0, 0, 0, 0, 0, 0, 0, 0, 0, 0, 0, 0, 0, 0, 0, 0, 0, 0, 0, 0, 0, 0, 0, 0, 0, 0, 0, 0, 0, 0, 0, 0, 0, 0, 0, 0, 0, 0, 0, 0, 0, 0, 0, 0, 0, 0, 0, 0, 0, 0, 0, 0, 0, 0, 0, 0, 0, 0, 0, 0, 0, 0, 0, 0, 0, 0, 0, 0, 0, 0, 0, 0, 0, 0, 0, 0, 0, 0, 0, 0, 0, 0, 0, 0, 0, 0, 0, 0, 0, 0, 0, 0, 0, 0, 0, 0, 0, 0, 0, 0, 0, 0, 0, 0, 0, 0, 0, 0, 0, 0, 0, 0, 0, 0, 0, 0, 0, 0, 0, 0, 0, 0, 0, 0, 0, 0, 0, 0, 0, 0, 0, 0, 0, 0, 0, 0, 0, 0, 0, 0, 0, 0, 0, 0, 0, 0, 0, 0, 0, 0, 0, 0, 0, 0, 0, 0, 0, 0, 0, 0, 0, 0, 0, 0, 0, 0, 0, 0, 0, 0, 0, 0, 0, 0, 0, 0, 0, 0, 0, 0, 0, 0, 0, 0, 0, 0, 0, 0, 0, 0, 0, 0, 0, 0, 0, 0, 0, 0, 0, 0, 0, 0, 0, 0, 0, 0, 0, 0, 0, 0, 0, 0, 0, 0, 0, 0, 0, 0, 0, 0, 0, 0, 0, 0, 0, 0, 0, 0, 0, 0, 0, 0, 0, 0, 0, 0, 0, 0, 0, 0, 0, 0, 0, 0, 0, 0, 0, 0, 0, 0, 0, 0, 0, 0, 0, 0, 0, 0, 0, 0, 0, 0, 0, 0, 0, 0, 0, 0, 0, 0, 0, 0, 0, 0, 0, 0, 0, 0, 0, 0, 0, 0, 0, 0, 0, 0, 0, 0, 0, 0, 0, 0, 0, 0, 0, 0, 0, 0, 0, 0, 0, 0, 0, 0, 0, 0, 0, 0, 0, 0, 0, 0, 0, 0, 0, 0, 0, 0, 0, 0, 0, 0, 0, 0, 0, 0, 0, 0, 0, 0, 0, 0, 0, 0, 0, 0, 0, 0, 0, 0, 0, 0])
me_cylinder.materials.append(mat_material_001)
me_cylinder.materials.append(mat_material)
me_cylinder.materials.append(mat_material_002)
me_cylinder.materials.append(mat_material_003)
me_cylinder.materials.append(mat_material_004)
me_cylinder.materials.append(mat_material_005)
me_cylinder.use_remesh_preserve_volume = False
me_cylinder.use_remesh_preserve_attributes = False
me_cylinder.use_mirror_vertex_groups = False
me_cylinder.update()

# ---- objects
ob_cylinder = bpy.data.objects.new('Cylinder', me_cylinder)
ob_lamp = bpy.data.objects.new('Lamp', light_lamp)
ob_camera = bpy.data.objects.new('Camera', cam_camera)

# ---- transforms, parenting, visibility, modifiers, constraints
ob_cylinder.location = (0.0, 0.0, 0.0)
ob_cylinder.scale = (1.0, 1.0, 1.5)
ob_cylinder.lineart.crease_threshold = 0.0
_m = ob_cylinder.modifiers.new('Subsurf', 'SUBSURF')
_m.uv_smooth = 'PRESERVE_CORNERS'
_m.quality = 2
_m.subdivision_type = 'SIMPLE'
_m.levels = 4
_m.show_only_control_edges = False
ob_lamp.location = (4.076, 1.005, 5.904)
ob_lamp.rotation_euler = (0.6503, 0.05522, 1.866)
ob_lamp.lock_rotations_4d = False
ob_lamp.empty_display_type = 'ARROWS'
ob_lamp.color = (0.0, 0.0, 0.0, 0.0)
ob_lamp.lineart.crease_threshold = 0.0
ob_camera.location = (7.481, -6.508, 5.344)
ob_camera.rotation_euler = (1.109, 0.0, 0.8149)
ob_camera.lock_rotations_4d = False
ob_camera.empty_display_type = 'ARROWS'
ob_camera.color = (0.0, 0.0, 0.0, 0.0)
ob_camera.display_type = 'WIRE'
ob_camera.lineart.crease_threshold = 0.0

# ---- collection membership
col_collection_1.objects.link(ob_cylinder)
col_collection_20.objects.link(ob_lamp)
col_collection_20.objects.link(ob_camera)

# ---- scene / render settings (as saved in the file)
scene.camera = ob_camera
scene.frame_start = 1; scene.frame_end = 250; scene.frame_set(0)
scene.render.engine = 'BLENDER_EEVEE_NEXT'
scene.render.resolution_percentage = 50
scene.render.dither_intensity = 0.0
scene.cycles.use_denoising = False
scene.cycles.samples = 128
scene.cycles.sampling_pattern = 'TABULATED_SOBOL'
scene.cycles.use_adaptive_sampling = False
scene.cycles.use_light_tree = False
scene.cycles.blur_glossy = 0.0
scene.cycles.sample_clamp_indirect = 0.0
scene.view_settings.view_transform = 'Standard'
bpy.context.view_layer.update()
